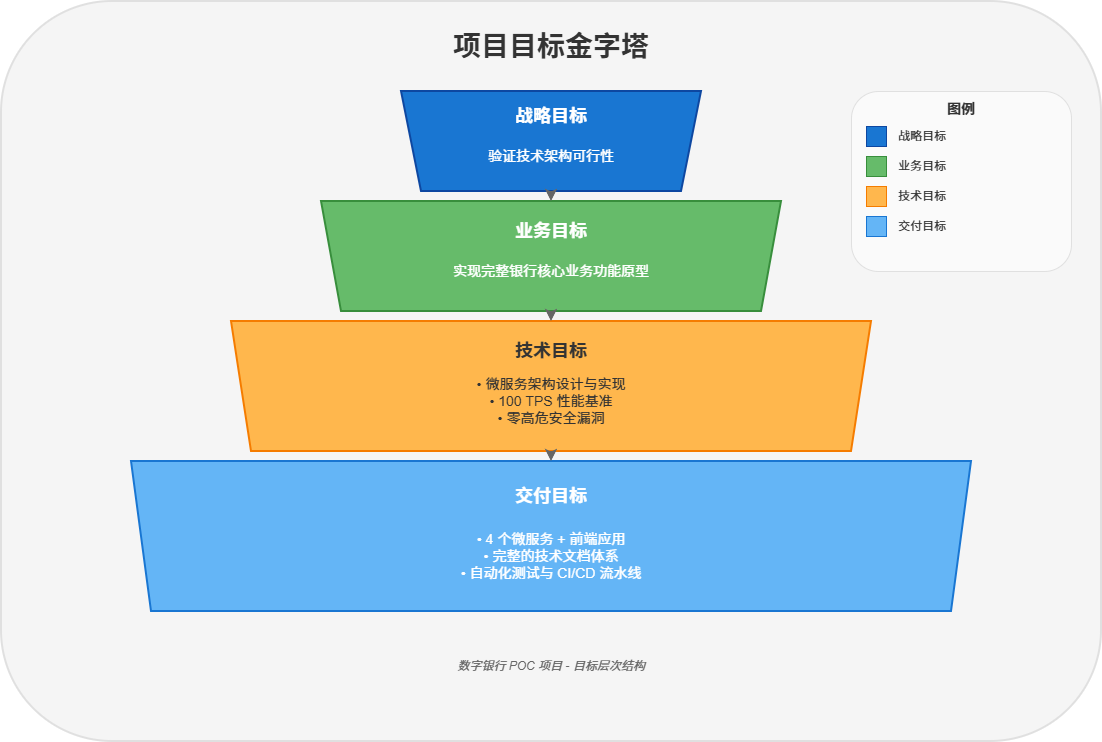

The diagram above was exported from draw.io. Its source (the exported page's mxGraphModel, read from the mxfile embedded in the PNG):
<mxGraphModel dx="1426" dy="841" grid="1" gridSize="10" guides="1" tooltips="1" connect="1" arrows="1" fold="1" page="1" pageScale="1" pageWidth="1200" pageHeight="800" math="0" shadow="0">
  <root>
    <mxCell id="0" />
    <mxCell id="1" parent="0" />
    <mxCell id="bg-frame" parent="1" style="rounded=1;whiteSpace=wrap;html=1;fillColor=#F5F5F5;strokeColor=#E0E0E0;strokeWidth=2;" value="" vertex="1">
      <mxGeometry height="740" width="1100" x="50" y="30" as="geometry" />
    </mxCell>
    <mxCell id="title" parent="1" style="text;html=1;strokeColor=none;fillColor=none;align=center;verticalAlign=middle;whiteSpace=wrap;rounded=0;fontSize=28;fontStyle=1;fontColor=#333333;" value="项目目标金字塔" vertex="1">
      <mxGeometry height="50" width="400" x="400" y="50" as="geometry" />
    </mxCell>
    <mxCell id="layer1" parent="1" style="shape=trapezoid;perimeter=trapezoidPerimeter;whiteSpace=wrap;html=1;fixedSize=1;fillColor=#1976D2;strokeColor=#0D47A1;strokeWidth=2;rotation=180;" value="" vertex="1">
      <mxGeometry height="100" width="300" x="450" y="120" as="geometry" />
    </mxCell>
    <mxCell id="layer1-title" parent="1" style="text;html=1;strokeColor=none;fillColor=none;align=center;verticalAlign=middle;whiteSpace=wrap;rounded=0;fontSize=18;fontStyle=1;fontColor=#FFFFFF;" value="战略目标" vertex="1">
      <mxGeometry height="30" width="160" x="520" y="130" as="geometry" />
    </mxCell>
    <mxCell id="layer1-content" parent="1" style="text;html=1;strokeColor=none;fillColor=none;align=center;verticalAlign=middle;whiteSpace=wrap;rounded=0;fontSize=14;fontColor=#FFFFFF;" value="验证技术架构可行性" vertex="1">
      <mxGeometry height="40" width="200" x="500" y="165" as="geometry" />
    </mxCell>
    <mxCell id="layer2" parent="1" style="shape=trapezoid;perimeter=trapezoidPerimeter;whiteSpace=wrap;html=1;fixedSize=1;fillColor=#66BB6A;strokeColor=#388E3C;strokeWidth=2;rotation=180;" value="" vertex="1">
      <mxGeometry height="110" width="460" x="370" y="230" as="geometry" />
    </mxCell>
    <mxCell id="layer2-title" parent="1" style="text;html=1;strokeColor=none;fillColor=none;align=center;verticalAlign=middle;whiteSpace=wrap;rounded=0;fontSize=18;fontStyle=1;fontColor=#FFFFFF;" value="业务目标" vertex="1">
      <mxGeometry height="30" width="160" x="520" y="245" as="geometry" />
    </mxCell>
    <mxCell id="layer2-content" parent="1" style="text;html=1;strokeColor=none;fillColor=none;align=center;verticalAlign=middle;whiteSpace=wrap;rounded=0;fontSize=14;fontColor=#FFFFFF;" value="实现完整银行核心业务功能原型" vertex="1">
      <mxGeometry height="40" width="300" x="450" y="280" as="geometry" />
    </mxCell>
    <mxCell id="layer3" parent="1" style="shape=trapezoid;perimeter=trapezoidPerimeter;whiteSpace=wrap;html=1;fixedSize=1;fillColor=#FFB74D;strokeColor=#F57C00;strokeWidth=2;rotation=180;" value="" vertex="1">
      <mxGeometry height="130" width="640" x="280" y="350" as="geometry" />
    </mxCell>
    <mxCell id="layer3-title" parent="1" style="text;html=1;strokeColor=none;fillColor=none;align=center;verticalAlign=middle;whiteSpace=wrap;rounded=0;fontSize=18;fontStyle=1;fontColor=#333333;" value="技术目标" vertex="1">
      <mxGeometry height="30" width="160" x="520" y="365" as="geometry" />
    </mxCell>
    <mxCell id="layer3-content" parent="1" style="text;html=1;strokeColor=none;fillColor=none;align=center;verticalAlign=middle;whiteSpace=wrap;rounded=0;fontSize=14;fontColor=#333333;" value="• 微服务架构设计与实现&#10;• 100 TPS 性能基准&#10;• 零高危安全漏洞" vertex="1">
      <mxGeometry height="60" width="360" x="420" y="400" as="geometry" />
    </mxCell>
    <mxCell id="layer4" parent="1" style="shape=trapezoid;perimeter=trapezoidPerimeter;whiteSpace=wrap;html=1;fixedSize=1;fillColor=#64B5F6;strokeColor=#1976D2;strokeWidth=2;rotation=180;" value="" vertex="1">
      <mxGeometry height="150" width="840" x="180" y="490" as="geometry" />
    </mxCell>
    <mxCell id="layer4-title" parent="1" style="text;html=1;strokeColor=none;fillColor=none;align=center;verticalAlign=middle;whiteSpace=wrap;rounded=0;fontSize=18;fontStyle=1;fontColor=#FFFFFF;" value="交付目标" vertex="1">
      <mxGeometry height="30" width="160" x="520" y="510" as="geometry" />
    </mxCell>
    <mxCell id="layer4-content" parent="1" style="text;html=1;strokeColor=none;fillColor=none;align=center;verticalAlign=middle;whiteSpace=wrap;rounded=0;fontSize=14;fontColor=#FFFFFF;" value="• 4 个微服务 + 前端应用&#10;• 完整的技术文档体系&#10;• 自动化测试与 CI/CD 流水线" vertex="1">
      <mxGeometry height="70" width="400" x="400" y="550" as="geometry" />
    </mxCell>
    <mxCell id="arrow1" edge="1" parent="1" style="endArrow=classic;html=1;strokeWidth=2;strokeColor=#666666;entryX=0.5;entryY=0;exitX=0.5;exitY=1;">
      <mxGeometry relative="1" as="geometry">
        <mxPoint x="600" y="220" as="sourcePoint" />
        <mxPoint x="600" y="230" as="targetPoint" />
      </mxGeometry>
    </mxCell>
    <mxCell id="arrow2" edge="1" parent="1" style="endArrow=classic;html=1;strokeWidth=2;strokeColor=#666666;">
      <mxGeometry relative="1" as="geometry">
        <mxPoint x="600" y="340" as="sourcePoint" />
        <mxPoint x="600" y="350" as="targetPoint" />
      </mxGeometry>
    </mxCell>
    <mxCell id="arrow3" edge="1" parent="1" style="endArrow=classic;html=1;strokeWidth=2;strokeColor=#666666;">
      <mxGeometry relative="1" as="geometry">
        <mxPoint x="600" y="480" as="sourcePoint" />
        <mxPoint x="600" y="490" as="targetPoint" />
      </mxGeometry>
    </mxCell>
    <mxCell id="legend-bg" parent="1" style="rounded=1;whiteSpace=wrap;html=1;fillColor=#FAFAFA;strokeColor=#E0E0E0;" value="" vertex="1">
      <mxGeometry height="180" width="220" x="900" y="120" as="geometry" />
    </mxCell>
    <mxCell id="legend-title" parent="1" style="text;html=1;strokeColor=none;fillColor=none;align=center;verticalAlign=middle;whiteSpace=wrap;rounded=0;fontSize=14;fontStyle=1;fontColor=#333333;" value="图例" vertex="1">
      <mxGeometry height="25" width="80" x="970" y="125" as="geometry" />
    </mxCell>
    <mxCell id="legend1-color" parent="1" style="rounded=0;whiteSpace=wrap;html=1;fillColor=#1976D2;strokeColor=#0D47A1;" value="" vertex="1">
      <mxGeometry height="20" width="20" x="915" y="155" as="geometry" />
    </mxCell>
    <mxCell id="legend1-text" parent="1" style="text;html=1;strokeColor=none;fillColor=none;align=left;verticalAlign=middle;whiteSpace=wrap;rounded=0;fontSize=12;fontColor=#333333;" value="战略目标" vertex="1">
      <mxGeometry height="20" width="80" x="945" y="155" as="geometry" />
    </mxCell>
    <mxCell id="legend2-color" parent="1" style="rounded=0;whiteSpace=wrap;html=1;fillColor=#66BB6A;strokeColor=#388E3C;" value="" vertex="1">
      <mxGeometry height="20" width="20" x="915" y="185" as="geometry" />
    </mxCell>
    <mxCell id="legend2-text" parent="1" style="text;html=1;strokeColor=none;fillColor=none;align=left;verticalAlign=middle;whiteSpace=wrap;rounded=0;fontSize=12;fontColor=#333333;" value="业务目标" vertex="1">
      <mxGeometry height="20" width="80" x="945" y="185" as="geometry" />
    </mxCell>
    <mxCell id="legend3-color" parent="1" style="rounded=0;whiteSpace=wrap;html=1;fillColor=#FFB74D;strokeColor=#F57C00;" value="" vertex="1">
      <mxGeometry height="20" width="20" x="915" y="215" as="geometry" />
    </mxCell>
    <mxCell id="legend3-text" parent="1" style="text;html=1;strokeColor=none;fillColor=none;align=left;verticalAlign=middle;whiteSpace=wrap;rounded=0;fontSize=12;fontColor=#333333;" value="技术目标" vertex="1">
      <mxGeometry height="20" width="80" x="945" y="215" as="geometry" />
    </mxCell>
    <mxCell id="legend4-color" parent="1" style="rounded=0;whiteSpace=wrap;html=1;fillColor=#64B5F6;strokeColor=#1976D2;" value="" vertex="1">
      <mxGeometry height="20" width="20" x="915" y="245" as="geometry" />
    </mxCell>
    <mxCell id="legend4-text" parent="1" style="text;html=1;strokeColor=none;fillColor=none;align=left;verticalAlign=middle;whiteSpace=wrap;rounded=0;fontSize=12;fontColor=#333333;" value="交付目标" vertex="1">
      <mxGeometry height="20" width="80" x="945" y="245" as="geometry" />
    </mxCell>
    <mxCell id="footer" parent="1" style="text;html=1;strokeColor=none;fillColor=none;align=center;verticalAlign=middle;whiteSpace=wrap;rounded=0;fontSize=12;fontStyle=2;fontColor=#666666;" value="数字银行 POC 项目 - 目标层次结构" vertex="1">
      <mxGeometry height="30" width="400" x="400" y="680" as="geometry" />
    </mxCell>
  </root>
</mxGraphModel>